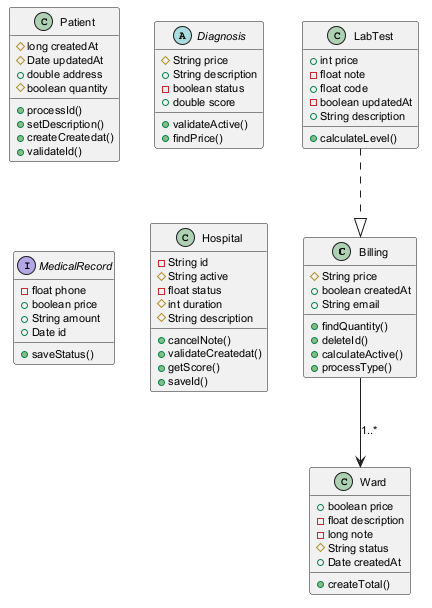

The diagram above was rendered by PlantUML. Its source (embedded in the PNG):
@startuml
skinparam defaultFontSize 11
class Billing {
  #String price
  +boolean createdAt
  +String email
  +findQuantity()
  +deleteId()
  +calculateActive()
  +processType()
}
class Patient {
  #long createdAt
  #Date updatedAt
  +double address
  #boolean quantity
  +processId()
  +setDescription()
  +createCreatedat()
  +validateId()
}
class Ward {
  +boolean price
  -float description
  -long note
  #String status
  +Date createdAt
  +createTotal()
}
class LabTest {
  +int price
  -float note
  +float code
  -boolean updatedAt
  +String description
  +calculateLevel()
}
abstract class Diagnosis {
  #String price
  +String description
  -boolean status
  +double score
  +validateActive()
  +findPrice()
}
interface MedicalRecord {
  -float phone
  +boolean price
  +String amount
  +Date id
  +saveStatus()
}
class Hospital {
  -String id
  #String active
  -float status
  #int duration
  #String description
  +cancelNote()
  +validateCreatedat()
  +getScore()
  +saveId()
}
LabTest ..|> Billing
Billing --> Ward : "1..*"
@enduml